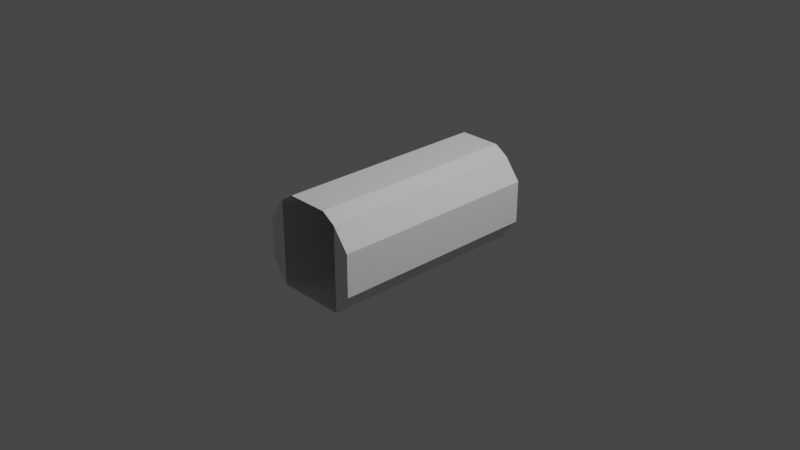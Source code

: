 # Source: base_crewTube2_IVA.blend  (saved by Blender 3.1.7; exported with 4.5.12 LTS)
import bpy
from mathutils import Matrix  # noqa: F401  (used for matrix-valued properties, if any)

bpy.ops.wm.read_factory_settings(use_empty=True)
scene = bpy.context.scene
scene.name = 'Scene'

# ---- collections
col_collection = bpy.data.collections.new('Collection'); scene.collection.children.link(col_collection)

# ---- world
world_world = bpy.data.worlds.new('World'); scene.world = world_world
world_world.use_nodes = True; world_world.node_tree.nodes.clear()
_N = world_world.node_tree.nodes; _L = world_world.node_tree.links
n0 = _N.new('ShaderNodeOutputWorld'); n0.name = 'World Output'; n0.location = (300, 300)
n1 = _N.new('ShaderNodeBackground'); n1.name = 'Background'; n1.location = (10, 300)
n1.inputs[0].default_value = (0.05088, 0.05088, 0.05088, 1.0)
_L.new(n1.outputs[0], n0.inputs[0])
n0.is_active_output = True
world_world.color = (0.05088, 0.05088, 0.05088)
world_world.use_sun_shadow = False
world_world.sun_shadow_jitter_overblur = 0.0

# ---- cameras
cam_camera = bpy.data.cameras.new('Camera')
cam_camera.clip_end = 100.0
cam_camera.ortho_scale = 7.314

# ---- lights
light_light = bpy.data.lights.new('Light', 'POINT')
light_light.transmission_factor = 0.0
light_light.energy = 1000.0
light_light.shadow_soft_size = 0.1
light_light.shadow_maximum_resolution = 0.006
light_light.use_absolute_resolution = True

# ---- meshes
me_shellcollider_collider_collider = bpy.data.meshes.new('shellCollider.collider.collider')
me_shellcollider_collider_collider.from_pydata([(0.3785, 1.172, 0.4596), (0.5543, 1.172, 0.2296), (0.5543, -1.172, 0.2296), (0.3785, -1.172, 0.4596), (0.5543, 1.172, -0.2296), (0.5543, -1.172, -0.2296), (0.3785, 1.172, -0.4651), (0.3785, -1.172, -0.4651), (-0.379, 1.172, -0.4651), (-0.379, -1.172, -0.4651), (-0.5543, 1.172, -0.2296), (-0.5543, -1.172, -0.2296), (-0.5543, 1.172, 0.2296), (-0.5543, -1.172, 0.2296), (-0.2296, 1.172, 0.5543), (-0.2296, -1.172, 0.5543), (-0.379, 1.172, 0.4585), (-0.379, -1.172, 0.4585), (0.2296, 1.172, 0.5543), (0.2296, -1.172, 0.5543)], [], [(0, 1, 2), (0, 2, 3), (5, 1, 4), (2, 1, 5), (7, 4, 6), (5, 4, 7), (9, 6, 8), (7, 6, 9), (11, 8, 10), (9, 8, 11), (13, 10, 12), (11, 10, 13), (15, 16, 14), (17, 16, 15), (19, 14, 18), (15, 14, 19), (1, 6, 4), (0, 6, 1), (5, 3, 2), (7, 3, 5), (10, 16, 12), (8, 16, 10), (13, 9, 11), (17, 9, 13), (0, 3, 18), (19, 18, 3), (17, 12, 16), (13, 12, 17)])
me_shellcollider_collider_collider.use_remesh_fix_poles = True
me_shellcollider_collider_collider.use_remesh_preserve_attributes = False
me_shellcollider_collider_collider.update()

# ---- objects
ob_light = bpy.data.objects.new('Light', light_light)
ob_camera = bpy.data.objects.new('Camera', cam_camera)
ob_freeiva_tube2 = bpy.data.objects.new('FreeIva_tube2', None)
ob_shellcollider = bpy.data.objects.new('shellCollider', me_shellcollider_collider_collider)

# ---- transforms, parenting, visibility, modifiers, constraints
ob_light.location = (4.076, 1.005, 5.904)
ob_light.rotation_euler = (0.6503, 0.05522, 1.866)
ob_light.lock_rotations_4d = False
ob_light.empty_display_type = 'ARROWS'
ob_light.color = (0.0, 0.0, 0.0, 0.0)
ob_light.lineart.crease_threshold = 0.0
ob_camera.location = (7.359, -6.926, 4.958)
ob_camera.rotation_euler = (1.109, 0.0, 0.8149)
ob_camera.lock_rotations_4d = False
ob_camera.empty_display_type = 'ARROWS'
ob_camera.color = (0.0, 0.0, 0.0, 0.0)
ob_camera.display_type = 'WIRE'
ob_camera.lineart.crease_threshold = 0.0
ob_freeiva_tube2.location = (0.0, 0.0, 0.0)
ob_freeiva_tube2.rotation_mode = 'QUATERNION'
ob_freeiva_tube2.rotation_quaternion = (1.0, 0.0, 0.0, 0.0)
ob_shellcollider.parent = ob_freeiva_tube2
ob_shellcollider.location = (0.0, 0.0, 0.0)
ob_shellcollider.rotation_mode = 'QUATERNION'
ob_shellcollider.rotation_quaternion = (1.0, 0.0, 0.0, 0.0)
ob_shellcollider.scale = (1.0, 1.0, 1.0)

# ---- collection membership
col_collection.objects.link(ob_light)
col_collection.objects.link(ob_camera)
col_collection.objects.link(ob_freeiva_tube2)
col_collection.objects.link(ob_shellcollider)

# ---- scene / render settings (as saved in the file)
scene.camera = ob_camera
scene.frame_start = 1; scene.frame_end = 250; scene.frame_set(1)
scene.render.engine = 'BLENDER_EEVEE_NEXT'
scene.cycles.sampling_pattern = 'TABULATED_SOBOL'
scene.cycles.use_light_tree = False
scene.view_settings.view_transform = 'Filmic'
bpy.context.view_layer.update()
